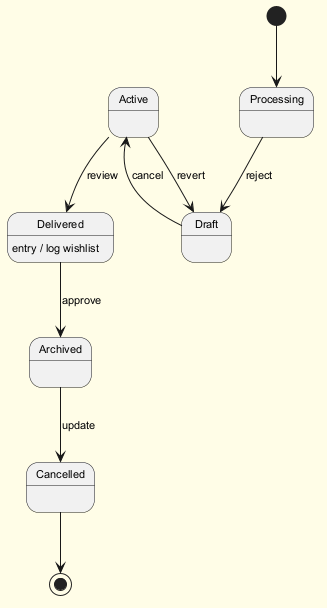

The diagram above was rendered by PlantUML. Its source (embedded in the PNG):
@startuml
skinparam backgroundColor #FFFDE7
skinparam classBackgroundColor #FFF9C4
skinparam classBorderColor #F57F17
skinparam defaultFontSize 11
[*] --> Processing
Processing --> Draft : reject
Draft --> Active : cancel
Active --> Delivered : review
Delivered --> Archived : approve
Delivered : entry / log wishlist
Archived --> Cancelled : update
Active --> Draft : revert
Cancelled --> [*]
@enduml